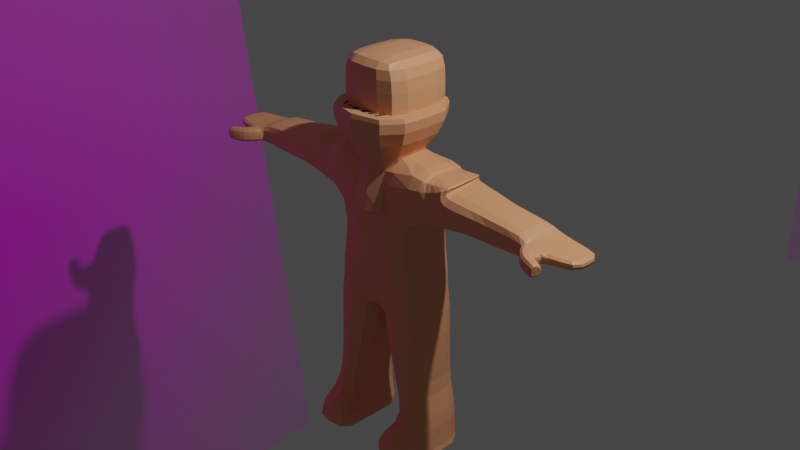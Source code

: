 # Source: character.blend  (saved by Blender 2.90.8; exported with 4.5.12 LTS)
import bpy
from mathutils import Matrix  # noqa: F401  (used for matrix-valued properties, if any)

bpy.ops.wm.read_factory_settings(use_empty=True)
scene = bpy.context.scene
scene.name = 'Scene'

# ---- collections
col_collection = bpy.data.collections.new('Collection'); scene.collection.children.link(col_collection)

# ---- images (referenced by path relative to the original .blend; pixels are not part of the script)
import os
ASSET_DIR = os.environ.get("B2B_ASSET_DIR", "")  # directory of the original .blend (textures are referenced by path, not embedded)
HERE = os.path.dirname(os.path.abspath(__file__))  # packed textures are extracted next to this script under _unpacked/

def load_image(name, relpath, width, height, colorspace="sRGB"):
    """Load a texture the original file referenced (path relative to the .blend, or extracted next to this script)."""
    p = next((c for c in (os.path.join(HERE, relpath), os.path.join(ASSET_DIR, relpath)) if relpath and os.path.exists(c)), "")
    if p:
        img = bpy.data.images.load(p, check_existing=True)
        img.name = name
    else:  # same state as the original file: an image datablock whose file is absent (Cycles renders it pink)
        img = bpy.data.images.new(name, width, height)
        img.source = "FILE"
        img.filepath = "//" + (relpath or name)
    img.colorspace_settings.name = colorspace
    return img
img_img_4477_jpg = load_image('IMG_4477.jpg', 'IMG_4477.jpg', 1024, 1024, 'sRGB')
img_img_4477_jpg_001 = load_image('IMG_4477.jpg.001', 'IMG_4477.jpg', 1024, 1024, 'sRGB')
img_colors_png = load_image('colors.png', 'colors.png', 1024, 1024, 'sRGB')

# ---- materials (node trees are filled in below, after node groups)
mat_img_4477 = bpy.data.materials.new('IMG_4477')
mat_img_4477.surface_render_method = 'BLENDED'
mat_img_4477.blend_method = 'BLEND'
mat_img_4477.use_transparent_shadow = False
mat_img_4477_001 = bpy.data.materials.new('IMG_4477.001')
mat_img_4477_001.surface_render_method = 'BLENDED'
mat_img_4477_001.blend_method = 'BLEND'
mat_img_4477_001.use_transparent_shadow = False
mat_material_001 = bpy.data.materials.new('Material.001')
mat_material_001.use_transparent_shadow = False

# ---- material node trees
mat_img_4477.use_nodes = True; mat_img_4477.node_tree.nodes.clear()
_N = mat_img_4477.node_tree.nodes; _L = mat_img_4477.node_tree.links
n0 = _N.new('ShaderNodeOutputMaterial'); n0.name = 'Material Output'; n0.location = (300, 300)
n1 = _N.new('ShaderNodeTexImage'); n1.name = 'Image Texture'; n1.location = (-200, 300)
n1.image = img_img_4477_jpg
n1.extension = 'CLIP'
n2 = _N.new('ShaderNodeBsdfPrincipled'); n2.name = 'Principled BSDF'; n2.location = (0, 300)
n2.distribution = 'GGX'
n2.subsurface_method = 'BURLEY'
n2.inputs[3].default_value = 1.45
n2.inputs[27].default_value = (0.0, 0.0, 0.0, 1.0)
n2.inputs[28].default_value = 1.0
_L.new(n1.outputs[0], n2.inputs[0])
_L.new(n1.outputs[1], n2.inputs[4])
_L.new(n2.outputs[0], n0.inputs[0])
n0.is_active_output = True
mat_img_4477_001.use_nodes = True; mat_img_4477_001.node_tree.nodes.clear()
_N = mat_img_4477_001.node_tree.nodes; _L = mat_img_4477_001.node_tree.links
n0 = _N.new('ShaderNodeOutputMaterial'); n0.name = 'Material Output'; n0.location = (300, 300)
n1 = _N.new('ShaderNodeTexImage'); n1.name = 'Image Texture'; n1.location = (-200, 300)
n1.image = img_img_4477_jpg_001
n1.extension = 'CLIP'
n2 = _N.new('ShaderNodeBsdfPrincipled'); n2.name = 'Principled BSDF'; n2.location = (0, 300)
n2.distribution = 'GGX'
n2.subsurface_method = 'BURLEY'
n2.inputs[3].default_value = 1.45
n2.inputs[27].default_value = (0.0, 0.0, 0.0, 1.0)
n2.inputs[28].default_value = 1.0
_L.new(n1.outputs[0], n2.inputs[0])
_L.new(n1.outputs[1], n2.inputs[4])
_L.new(n2.outputs[0], n0.inputs[0])
n0.is_active_output = True
mat_material_001.use_nodes = True; mat_material_001.node_tree.nodes.clear()
_N = mat_material_001.node_tree.nodes; _L = mat_material_001.node_tree.links
n0 = _N.new('ShaderNodeOutputMaterial'); n0.name = 'Material Output'; n0.location = (300, 300)
n1 = _N.new('ShaderNodeTexImage'); n1.name = 'Image Texture'; n1.location = (-403, 115)
n1.image = img_colors_png
n2 = _N.new('ShaderNodeBsdfPrincipled'); n2.name = 'Principled BSDF'; n2.location = (10, 300)
n2.distribution = 'GGX'
n2.subsurface_method = 'BURLEY'
n2.inputs[0].default_value = (0.8, 0.3474, 0.1676, 1.0)
n2.inputs[3].default_value = 1.45
n2.inputs[27].default_value = (0.0, 0.0, 0.0, 1.0)
n2.inputs[28].default_value = 1.0
_L.new(n2.outputs[0], n0.inputs[0])
n0.is_active_output = True

# ---- world
world_world = bpy.data.worlds.new('World'); scene.world = world_world
world_world.use_nodes = True; world_world.node_tree.nodes.clear()
_N = world_world.node_tree.nodes; _L = world_world.node_tree.links
n0 = _N.new('ShaderNodeOutputWorld'); n0.name = 'World Output'; n0.location = (300, 300)
n1 = _N.new('ShaderNodeBackground'); n1.name = 'Background'; n1.location = (10, 300)
n1.inputs[0].default_value = (0.05088, 0.05088, 0.05088, 1.0)
_L.new(n1.outputs[0], n0.inputs[0])
n0.is_active_output = True
world_world.color = (0.05088, 0.05088, 0.05088)
world_world.use_sun_shadow = False
world_world.sun_shadow_jitter_overblur = 0.0

# ---- cameras
cam_camera = bpy.data.cameras.new('Camera')
cam_camera.clip_end = 100.0
cam_camera.ortho_scale = 7.314

# ---- lights
light_light = bpy.data.lights.new('Light', 'POINT')
light_light.transmission_factor = 0.0
light_light.energy = 1000.0
light_light.shadow_soft_size = 0.1
light_light.shadow_maximum_resolution = 0.006
light_light.use_absolute_resolution = True

# ---- meshes
me_img_4477 = bpy.data.meshes.new('IMG_4477')
me_img_4477.from_pydata([(-0.6667, -0.5, 0.0), (0.6667, -0.5, 0.0), (-0.6667, 0.5, 0.0), (0.6667, 0.5, 0.0)], [], [(0, 1, 3, 2)])
_uv = me_img_4477.uv_layers.new(name='UVMap')
_uv.uv.foreach_set('vector', [0.0, 0.0, 1.0, 0.0, 1.0, 1.0, 0.0, 1.0])
me_img_4477.materials.append(mat_img_4477)
me_img_4477.use_remesh_fix_poles = True
me_img_4477.use_remesh_preserve_attributes = False
me_img_4477.use_mirror_vertex_groups = False
me_img_4477.update()
me_img_4477_001 = bpy.data.meshes.new('IMG_4477.001')
me_img_4477_001.from_pydata([(-0.6667, -0.5, 0.0), (0.6667, -0.5, 0.0), (-0.6667, 0.5, 0.0), (0.6667, 0.5, 0.0)], [], [(0, 1, 3, 2)])
_uv = me_img_4477_001.uv_layers.new(name='UVMap')
_uv.uv.foreach_set('vector', [0.0, 0.0, 1.0, 0.0, 1.0, 1.0, 0.0, 1.0])
me_img_4477_001.materials.append(mat_img_4477_001)
me_img_4477_001.use_remesh_fix_poles = True
me_img_4477_001.use_remesh_preserve_attributes = False
me_img_4477_001.use_mirror_vertex_groups = False
me_img_4477_001.update()
me_cube_004 = bpy.data.meshes.new('Cube.004')
me_cube_004.from_pydata([(0.1061, -0.4239, -0.9669), (1.073, -0.3504, 0.8059), (0.1061, 0.2507, -0.9669), (1.073, 0.1772, 0.8059), (1.46, 0.2882, 0.3621), (1.458, -0.3504, 0.2816), (0.2465, -0.003489, 0.8926), (0.2465, -0.1698, 0.8926), (0.2465, 0.3292, 1.06), (0.2465, -0.5025, 1.06), (0.6706, 0.3292, 1.27), (0.6706, -0.5025, 1.27), (0.5317, 0.3292, 1.985), (0.5317, -0.5025, 1.985), (0.6706, -0.5025, 1.489), (0.6706, 0.3292, 1.489), (1.192e-07, 0.2507, -0.9669), (5.96e-08, 0.2507, 0.7732), (1.192e-07, -0.4239, -0.9669), (5.96e-08, -0.4239, 0.7732), (5.96e-08, -0.4239, 0.0), (5.96e-08, 0.2507, 0.0), (5.96e-08, -0.003489, 0.8926), (5.96e-08, -0.1698, 0.8926), (1.49e-07, 0.3292, 1.06), (1.49e-07, -0.5025, 1.06), (1.49e-07, 0.3292, 1.27), (1.49e-07, -0.5025, 1.27), (1.49e-07, 0.3292, 1.985), (1.49e-07, -0.5025, 1.985), (1.788e-07, 0.3292, 1.489), (2.086e-07, -0.5025, 1.489), (1.136, 0.2507, 0.8597), (1.136, -0.4239, 0.8597), (0.7653, 0.2507, 0.2528), (0.7653, -0.4239, 0.2528), (1.668, 0.1772, 0.8149), (1.668, -0.3504, 0.8149), (1.545, 0.1354, 0.7982), (1.541, -0.3585, 0.7178), (3.198, 0.1772, 0.4104), (3.198, -0.3504, 0.3972), (3.201, 0.1772, 0.5769), (3.201, -0.3504, 0.589), (1.027, 0.2507, -0.698), (1.027, -0.4239, -0.698), (5.96e-08, 0.2507, -0.7059), (5.96e-08, -0.4239, -0.7059), (1.056, 0.2507, -1.165), (0.1042, 0.2507, -1.172), (0.1042, -0.4239, -1.172), (1.056, -0.4239, -1.165), (1.343, 0.2507, -2.678), (0.4099, 0.2507, -2.685), (0.4099, -0.4239, -2.685), (1.2, -0.4239, -2.678), (1.209, -0.4239, -2.338), (1.209, 0.2507, -2.338), (0.5323, 0.2507, -2.343), (0.5208, -0.4239, -2.343), (1.343, -0.6598, -2.678), (0.4099, -0.6598, -2.685), (1.198, -0.6598, -2.338), (0.2416, -0.6598, -2.343), (1.009, 0.2507, -1.866), (0.4613, -0.4239, -1.873), (1.009, -0.4239, -1.866), (0.4613, 0.2507, -1.873), (1.092, -0.4239, -2.053), (0.5066, 0.2507, -2.06), (1.092, 0.2507, -2.053), (0.5066, -0.4239, -2.06), (1.2, 0.2507, -2.678), (0.4033, 0.2507, -2.685), (0.4033, -0.4239, -2.685), (1.343, -0.4239, -2.678), (1.2, -0.6598, -2.678), (0.3918, -0.6598, -2.685), (2.388, 0.1461, 0.3356), (2.386, -0.2678, 0.3064), (2.411, 0.1269, 0.7015), (2.409, -0.3315, 0.6748), (2.067, -0.3504, 0.3682), (2.082, -0.3384, 0.6935), (2.069, 0.2605, 0.4088), (2.084, 0.1354, 0.7342), (4.142, 0.08661, 0.4375), (4.142, -0.2598, 0.4375), (4.149, 0.08661, 0.5503), (4.149, -0.2598, 0.5495), (0.9259, 0.2507, -0.3006), (0.9259, -0.4239, -0.3006), (-0.01145, 0.2507, -0.2869), (-0.01145, -0.4239, -0.2869), (3.562, 0.1208, 0.4315), (3.562, -0.3504, 0.4217), (3.567, -0.3504, 0.565), (3.567, 0.1208, 0.556), (3.185, 0.1264, 0.3582), (3.197, 0.1269, 0.6541), (3.184, -0.2678, 0.3436), (3.196, -0.3152, 0.6401), (3.201, -0.3504, 0.5759), (3.198, -0.3504, 0.4104), (3.562, -0.294, 0.4315), (3.567, -0.294, 0.5552), (3.336, -0.4558, 0.589), (3.333, -0.4558, 0.3972), (3.563, -0.3819, 0.4217), (3.567, -0.3819, 0.565), (3.475, -0.5132, 0.5884), (3.473, -0.5132, 0.3966), (3.533, -0.4067, 0.4211), (3.538, -0.4067, 0.5644), (3.75, -0.5227, 0.531), (3.75, -0.5231, 0.4499), (3.764, -0.4951, 0.4562), (3.767, -0.4955, 0.5248), (3.728, -0.5623, 0.5861), (3.726, -0.5623, 0.3943), (3.786, -0.4559, 0.4188), (3.791, -0.4559, 0.5621), (3.728, -0.5394, 0.536), (3.726, -0.5394, 0.4446), (3.786, -0.4788, 0.4563), (3.791, -0.4788, 0.5245), (-0.6556, -2.083, 1.032), (-0.6219, -1.001, 0.5958), (0.6219, -2.083, 0.5958), (-0.3225, -1.001, 0.7297), (0.3225, -2.083, 0.7297), (-0.7215, -1.001, 0.422), (0.7215, -2.083, 0.422), (-0.6556, -1.243, 1.038), (0.7215, -1.243, 0.4284), (-0.8148, -0.6786, 1.429), (0.8405, 0.4038, 1.429), (0.8474, 0.411, 0.1514), (0.8405, -0.6786, 1.429), (0.8474, -0.6858, 0.1514), (0.0, -2.342, -0.104), (-0.8148, 0.4038, 1.429), (-0.8217, 0.411, 0.1514), (-0.8217, -0.6858, 0.1514), (0.1876, -0.3158, 0.7901), (-0.1619, 0.04103, 0.7901), (0.1876, 0.04103, 0.7901), (-0.1619, -0.3158, 0.7901), (-0.7875, -0.6858, 1.109), (0.8132, -0.6858, 1.109), (-0.7875, 0.411, 1.109), (0.8132, 0.411, 1.109), (0.8474, 0.411, 1.429), (0.8474, -0.6858, 1.429), (-0.8217, -0.6858, 1.429), (-0.8217, 0.411, 1.429), (0.1061, -0.08663, -0.9669), (1.136, -0.08663, 0.8597), (0.7653, -0.08663, 0.2528), (0.2465, -0.08663, 0.8926), (0.2465, -0.08663, 1.06), (0.6706, -0.08663, 1.27), (0.5317, -0.08663, 1.985), (0.6706, -0.08663, 1.489), (1.49e-07, -0.08663, 1.985), (1.192e-07, -0.08663, -0.9669), (1.073, -0.08663, 0.8059), (1.459, -0.0311, 0.3218), (1.668, -0.08663, 0.8149), (1.543, -0.0844, 0.758), (3.198, -0.08663, 0.4104), (3.201, -0.08663, 0.5764), (1.027, -0.08663, -0.698), (0.1042, -0.08663, -1.172), (1.056, -0.08663, -1.165), (0.4033, -0.08663, -2.685), (1.2, -0.08663, -2.678), (0.5265, -0.08663, -2.343), (1.209, -0.08663, -2.338), (1.009, -0.08663, -1.866), (0.4613, -0.08663, -1.873), (1.092, -0.08663, -2.053), (0.5066, -0.08663, -2.06), (0.4099, -0.08663, -2.685), (1.343, -0.08663, -2.678), (2.41, -0.1285, 0.6881), (2.387, -0.06088, 0.321), (2.068, -0.04498, 0.3885), (2.083, -0.07716, 0.7138), (4.142, -0.08661, 0.4375), (4.149, -0.08661, 0.5499), (0.9259, -0.08663, -0.3006), (3.567, -0.08662, 0.5556), (3.562, -0.08662, 0.4315), (3.197, -0.1232, 0.6471), (3.184, -0.07073, 0.3509), (0.8474, -0.1374, 1.429), (-0.8217, -0.1374, 0.1514), (0.8474, -0.1374, 0.1514), (-0.8217, -0.1374, 1.429), (0.1876, -0.1374, 0.7901), (-0.1619, -0.1374, 0.7901), (0.8132, -0.1374, 1.109), (-0.8132, -0.1374, 1.109), (0.8405, -0.1374, 1.429), (-0.8148, -0.1374, 1.429), (1.503, 0.2118, 0.5802), (1.499, -0.3545, 0.4997), (1.371, 0.1772, 0.8104), (1.371, -0.3504, 0.8104), (3.199, 0.1772, 0.4937), (3.199, -0.3504, 0.4931), (2.398, -0.2997, 0.4906), (2.4, 0.1365, 0.5186), (2.077, 0.1979, 0.5715), (2.075, -0.3444, 0.5308), (4.145, 0.08661, 0.4939), (4.145, -0.2598, 0.4935), (3.565, 0.1208, 0.4938), (3.565, -0.294, 0.4933), (3.19, -0.2915, 0.4918), (3.191, 0.1266, 0.5062), (3.199, -0.3504, 0.4931), (3.565, -0.3504, 0.4934), (3.334, -0.4558, 0.4931), (3.565, -0.3819, 0.4934), (3.474, -0.5132, 0.4925), (3.535, -0.4067, 0.4927), (3.727, -0.5623, 0.4902), (3.788, -0.4559, 0.4905), (3.727, -0.5394, 0.4903), (3.788, -0.4788, 0.4904), (3.75, -0.5229, 0.4905), (3.766, -0.4953, 0.4905), (4.145, -0.08661, 0.4937), (1.371, -0.08663, 0.8104), (0.9508, 0.2507, 0.5562), (0.9508, -0.4239, 0.5562), (5.96e-08, -0.4239, 0.3866), (5.96e-08, 0.2507, 0.3866), (1.267, 0.2327, 0.584), (1.265, -0.3504, 0.5437), (1.606, 0.1563, 0.8066), (1.605, -0.3545, 0.7663), (1.606, -0.08551, 0.7864), (1.435, -0.3524, 0.655), (1.437, 0.1945, 0.6953), (0.6706, -0.5025, 1.804), (0.6706, 0.3292, 1.804), (1.639e-07, 0.3292, 1.804), (1.788e-07, -0.5025, 1.804), (0.6706, -0.08663, 1.804)], [], [(239, 17, 32, 236), (195, 98, 40, 170), (165, 156, 0, 18), (191, 158, 35, 91), (92, 21, 34, 90), (159, 6, 8, 160), (19, 33, 7, 23), (157, 32, 6, 159), (23, 7, 9, 25), (250, 247, 13, 29), (25, 9, 11, 27), (160, 8, 10, 161), (251, 248, 12, 162), (161, 10, 15, 163), (27, 11, 14, 31), (10, 26, 30, 15), (248, 249, 28, 12), (162, 164, 29, 13), (8, 24, 26, 10), (6, 22, 24, 8), (32, 17, 22, 6), (91, 35, 20, 93), (237, 33, 19, 238), (166, 3, 32, 157), (240, 4, 34, 236), (241, 1, 33, 237), (167, 5, 35, 158), (244, 168, 37, 243), (246, 208, 36, 242), (245, 207, 39, 243), (235, 209, 37, 168), (193, 94, 86, 189), (221, 99, 42, 210), (220, 100, 103, 211), (194, 101, 102, 171), (0, 45, 47, 18), (16, 46, 44, 2), (45, 0, 50, 51), (178, 56, 55, 176), (156, 2, 49, 173), (172, 45, 51, 174), (2, 44, 48, 49), (183, 184, 75, 54), (177, 58, 73, 175), (55, 56, 62, 76), (58, 57, 72, 73), (69, 70, 57, 58), (68, 71, 59, 56), (182, 69, 58, 177), (181, 68, 56, 178), (62, 63, 77, 76), (54, 75, 60, 61), (56, 59, 63, 62), (59, 74, 77, 63), (174, 51, 66, 179), (173, 49, 67, 180), (51, 50, 65, 66), (49, 48, 64, 67), (179, 66, 68, 181), (180, 67, 69, 182), (66, 65, 71, 68), (67, 64, 70, 69), (52, 53, 73, 72), (183, 54, 74, 175), (184, 52, 72, 176), (61, 60, 76, 77), (60, 75, 55, 76), (54, 61, 77, 74), (188, 83, 81, 185), (215, 82, 79, 212), (214, 85, 80, 213), (187, 84, 78, 186), (167, 4, 84, 187), (206, 38, 85, 214), (207, 5, 82, 215), (169, 39, 83, 188), (234, 216, 88, 190), (219, 104, 87, 217), (192, 105, 89, 190), (218, 97, 88, 216), (45, 91, 93, 47), (46, 92, 90, 44), (172, 191, 91, 45), (210, 42, 97, 218), (171, 102, 105, 192), (96, 43, 106, 109), (170, 40, 94, 193), (185, 81, 101, 194), (212, 79, 100, 220), (213, 80, 99, 221), (186, 78, 98, 195), (222, 43, 102, 211), (95, 41, 103, 104), (43, 96, 105, 102), (223, 95, 104, 219), (109, 106, 110, 113), (222, 41, 107, 224), (223, 96, 109, 225), (41, 95, 108, 107), (227, 113, 121, 229), (224, 107, 111, 226), (225, 109, 113, 227), (107, 108, 112, 111), (232, 115, 116, 233), (111, 112, 120, 119), (113, 110, 118, 121), (226, 111, 119, 228), (230, 122, 118, 228), (124, 123, 119, 120), (122, 125, 121, 118), (231, 124, 120, 229), (232, 114, 122, 230), (116, 115, 123, 124), (114, 117, 125, 122), (233, 116, 124, 231), (149, 153, 154, 148), (197, 198, 139, 143), (150, 155, 152, 151), (203, 199, 155, 150), (204, 205, 135, 138), (202, 196, 153, 149), (198, 200, 144, 139), (197, 201, 145, 142), (142, 145, 146, 137), (139, 144, 147, 143), (200, 202, 149, 144), (201, 203, 150, 145), (145, 150, 151, 146), (144, 149, 148, 147), (204, 138, 153, 196), (138, 135, 154, 153), (141, 136, 152, 155), (205, 141, 155, 199), (79, 186, 195, 100), (80, 185, 194, 99), (103, 170, 193, 104), (42, 171, 192, 97), (44, 90, 191, 172), (97, 192, 190, 88), (217, 234, 190, 89), (38, 169, 188, 85), (5, 167, 187, 82), (82, 187, 186, 79), (85, 188, 185, 80), (75, 184, 176, 55), (53, 183, 175, 73), (65, 180, 182, 71), (64, 179, 181, 70), (50, 173, 180, 65), (48, 174, 179, 64), (70, 181, 178, 57), (71, 182, 177, 59), (59, 177, 175, 74), (53, 52, 184, 183), (44, 172, 174, 48), (0, 156, 173, 50), (57, 178, 176, 72), (99, 194, 171, 42), (104, 193, 189, 87), (208, 235, 168, 36), (242, 36, 168, 244), (4, 167, 158, 34), (1, 166, 157, 33), (12, 28, 164, 162), (11, 161, 163, 14), (247, 251, 162, 13), (9, 160, 161, 11), (33, 157, 159, 7), (7, 159, 160, 9), (90, 34, 158, 191), (16, 2, 156, 165), (100, 195, 170, 103), (135, 205, 199, 154), (136, 204, 196, 152), (147, 148, 203, 201), (146, 151, 202, 200), (143, 147, 201, 197), (137, 146, 200, 198), (151, 152, 196, 202), (136, 141, 205, 204), (148, 154, 199, 203), (142, 137, 198, 197), (3, 166, 235, 208), (87, 189, 234, 217), (117, 233, 231, 125), (115, 232, 230, 123), (125, 231, 229, 121), (123, 230, 228, 119), (110, 226, 228, 118), (114, 232, 233, 117), (108, 225, 227, 112), (106, 224, 226, 110), (112, 227, 229, 120), (95, 223, 225, 108), (43, 222, 224, 106), (96, 223, 219, 105), (41, 222, 211, 103), (78, 213, 221, 98), (81, 212, 220, 101), (40, 210, 218, 94), (94, 218, 216, 86), (105, 219, 217, 89), (189, 86, 216, 234), (39, 207, 215, 83), (4, 206, 214, 84), (84, 214, 213, 78), (83, 215, 212, 81), (101, 220, 211, 102), (98, 221, 210, 40), (166, 1, 209, 235), (241, 5, 207, 245), (240, 3, 208, 246), (4, 240, 246, 206), (1, 241, 245, 209), (38, 242, 244, 169), (209, 245, 243, 37), (206, 246, 242, 38), (169, 244, 243, 39), (5, 241, 237, 35), (3, 240, 236, 32), (35, 237, 238, 20), (21, 239, 236, 34), (14, 163, 251, 247), (15, 30, 249, 248), (163, 15, 248, 251), (31, 14, 247, 250)])
_uv = me_cube_004.uv_layers.new(name='UVMap')
_uv.uv.foreach_set('vector', [0.0, 0.0, 1.0, 0.0, 1.0, 1.0, 0.0, 1.0, 0.0, 0.0, 1.0, 0.0, 1.0, 1.0, 0.0, 1.0, 0.0, 0.0, 1.0, 0.0, 1.0, 1.0, 0.0, 1.0, 0.0, 0.0, 1.0, 0.0, 1.0, 1.0, 0.0, 1.0, 0.0, 0.0, 1.0, 0.0, 1.0, 1.0, 0.0, 1.0, 0.0, 0.0, 1.0, 0.0, 1.0, 1.0, 0.0, 1.0, 0.0, 0.0, 1.0, 0.0, 1.0, 1.0, 0.0, 1.0, 0.0, 0.0, 1.0, 0.0, 1.0, 1.0, 0.0, 1.0, 0.0, 0.0, 1.0, 0.0, 1.0, 1.0, 0.0, 1.0, 0.0, 0.0, 1.0, 0.0, 1.0, 1.0, 0.0, 1.0, 0.0, 0.0, 1.0, 0.0, 1.0, 1.0, 0.0, 1.0, 0.0, 0.0, 1.0, 0.0, 1.0, 1.0, 0.0, 1.0, 0.0, 0.0, 1.0, 0.0, 1.0, 1.0, 0.0, 1.0, 0.0, 0.0, 1.0, 0.0, 1.0, 1.0, 0.0, 1.0, 0.0, 0.0, 1.0, 0.0, 1.0, 1.0, 0.0, 1.0, 0.0, 0.0, 1.0, 0.0, 1.0, 1.0, 0.0, 1.0, 0.0, 0.0, 1.0, 0.0, 1.0, 1.0, 0.0, 1.0, 0.0, 0.0, 1.0, 0.0, 1.0, 1.0, 0.0, 1.0, 0.0, 0.0, 1.0, 0.0, 1.0, 1.0, 0.0, 1.0, 0.0, 0.0, 1.0, 0.0, 1.0, 1.0, 0.0, 1.0, 0.0, 0.0, 1.0, 0.0, 1.0, 1.0, 0.0, 1.0, 0.0, 0.0, 1.0, 0.0, 1.0, 1.0, 0.0, 1.0, 0.0, 0.0, 1.0, 0.0, 1.0, 1.0, 0.0, 1.0, 0.0, 0.0, 1.0, 0.0, 1.0, 1.0, 0.0, 1.0, 0.0, 0.0, 1.0, 0.0, 1.0, 1.0, 0.0, 1.0, 0.0, 0.0, 1.0, 0.0, 1.0, 1.0, 0.0, 1.0, 0.0, 0.0, 1.0, 0.0, 1.0, 1.0, 0.0, 1.0, 0.0, 0.0, 1.0, 0.0, 1.0, 1.0, 0.0, 1.0, 0.0, 0.0, 1.0, 0.0, 1.0, 1.0, 0.0, 1.0, 0.0, 0.0, 1.0, 0.0, 1.0, 1.0, 0.0, 1.0, 0.0, 0.0, 1.0, 0.0, 1.0, 1.0, 0.0, 1.0, 0.0, 0.0, 1.0, 0.0, 1.0, 1.0, 0.0, 1.0, 0.0, 0.0, 1.0, 0.0, 1.0, 1.0, 0.0, 1.0, 0.0, 0.0, 1.0, 0.0, 1.0, 1.0, 0.0, 1.0, 0.0, 0.0, 1.0, 0.0, 1.0, 1.0, 0.0, 1.0, 0.0, 0.0, 1.0, 0.0, 1.0, 1.0, 0.0, 1.0, 0.0, 0.0, 1.0, 0.0, 1.0, 1.0, 0.0, 1.0, 0.0, 0.0, 1.0, 0.0, 1.0, 1.0, 0.0, 1.0, 0.0, 0.0, 1.0, 0.0, 1.0, 1.0, 0.0, 1.0, 0.0, 0.0, 1.0, 0.0, 1.0, 1.0, 0.0, 1.0, 0.0, 0.0, 1.0, 0.0, 1.0, 1.0, 0.0, 1.0, 0.0, 0.0, 1.0, 0.0, 1.0, 1.0, 0.0, 1.0, 0.0, 0.0, 1.0, 0.0, 1.0, 1.0, 0.0, 1.0, 0.0, 0.0, 1.0, 0.0, 1.0, 1.0, 0.0, 1.0, 0.0, 0.0, 1.0, 0.0, 1.0, 1.0, 0.0, 1.0, 0.0, 0.0, 1.0, 0.0, 1.0, 1.0, 0.0, 1.0, 0.0, 0.0, 1.0, 0.0, 1.0, 1.0, 0.0, 1.0, 0.0, 0.0, 1.0, 0.0, 1.0, 1.0, 0.0, 1.0, 0.0, 0.0, 1.0, 0.0, 1.0, 1.0, 0.0, 1.0, 0.0, 0.0, 1.0, 0.0, 1.0, 1.0, 0.0, 1.0, 0.0, 0.0, 1.0, 0.0, 1.0, 1.0, 0.0, 1.0, 0.0, 0.0, 1.0, 0.0, 1.0, 1.0, 0.0, 1.0, 0.0, 0.0, 1.0, 0.0, 1.0, 1.0, 0.0, 1.0, 0.0, 0.0, 1.0, 0.0, 1.0, 1.0, 0.0, 1.0, 0.0, 0.0, 1.0, 0.0, 1.0, 1.0, 0.0, 1.0, 0.0, 0.0, 1.0, 0.0, 1.0, 1.0, 0.0, 1.0, 0.0, 0.0, 1.0, 0.0, 1.0, 1.0, 0.0, 1.0, 0.0, 0.0, 1.0, 0.0, 1.0, 1.0, 0.0, 1.0, 0.0, 0.0, 1.0, 0.0, 1.0, 1.0, 0.0, 1.0, 0.0, 0.0, 1.0, 0.0, 1.0, 1.0, 0.0, 1.0, 0.0, 0.0, 1.0, 0.0, 1.0, 1.0, 0.0, 1.0, 0.0, 0.0, 1.0, 0.0, 1.0, 1.0, 0.0, 1.0, 0.0, 0.0, 1.0, 0.0, 1.0, 1.0, 0.0, 1.0, 0.0, 0.0, 1.0, 0.0, 1.0, 1.0, 0.0, 1.0, 0.0, 0.0, 1.0, 0.0, 1.0, 1.0, 0.0, 1.0, 0.0, 0.0, 1.0, 0.0, 1.0, 1.0, 0.0, 1.0, 0.0, 0.0, 1.0, 0.0, 1.0, 1.0, 0.0, 1.0, 0.0, 0.0, 1.0, 0.0, 1.0, 1.0, 0.0, 1.0, 0.0, 0.0, 1.0, 0.0, 1.0, 1.0, 0.0, 1.0, 0.0, 0.0, 1.0, 0.0, 1.0, 1.0, 0.0, 1.0, 0.0, 0.0, 1.0, 0.0, 1.0, 1.0, 0.0, 1.0, 0.0, 0.0, 1.0, 0.0, 1.0, 1.0, 0.0, 1.0, 0.0, 0.0, 1.0, 0.0, 1.0, 1.0, 0.0, 1.0, 0.0, 0.0, 1.0, 0.0, 1.0, 1.0, 0.0, 1.0, 0.0, 0.0, 1.0, 0.0, 1.0, 1.0, 0.0, 1.0, 0.0, 0.0, 1.0, 0.0, 1.0, 1.0, 0.0, 1.0, 0.0, 0.0, 1.0, 0.0, 1.0, 1.0, 0.0, 1.0, 0.0, 0.0, 1.0, 0.0, 1.0, 1.0, 0.0, 1.0, 0.0, 0.0, 1.0, 0.0, 1.0, 1.0, 0.0, 1.0, 0.0, 0.0, 1.0, 0.0, 1.0, 1.0, 0.0, 1.0, 0.0, 0.0, 1.0, 0.0, 1.0, 1.0, 0.0, 1.0, 0.0, 0.0, 1.0, 0.0, 1.0, 1.0, 0.0, 1.0, 0.0, 0.0, 1.0, 0.0, 1.0, 1.0, 0.0, 1.0, 0.0, 0.0, 1.0, 0.0, 1.0, 1.0, 0.0, 1.0, 0.0, 0.0, 1.0, 0.0, 1.0, 1.0, 0.0, 1.0, 0.0, 0.0, 1.0, 0.0, 1.0, 1.0, 0.0, 1.0, 0.0, 0.0, 1.0, 0.0, 1.0, 1.0, 0.0, 1.0, 0.0, 0.0, 1.0, 0.0, 1.0, 1.0, 0.0, 1.0, 0.0, 0.0, 1.0, 0.0, 1.0, 1.0, 0.0, 1.0, 0.0, 0.0, 1.0, 0.0, 1.0, 1.0, 0.0, 1.0, 0.0, 0.0, 1.0, 0.0, 1.0, 1.0, 0.0, 1.0, 0.0, 0.0, 1.0, 0.0, 1.0, 1.0, 0.0, 1.0, 0.0, 0.0, 1.0, 0.0, 1.0, 1.0, 0.0, 1.0, 0.0, 0.0, 1.0, 0.0, 1.0, 1.0, 0.0, 1.0, 0.0, 0.0, 1.0, 0.0, 1.0, 1.0, 0.0, 1.0, 0.0, 0.0, 1.0, 0.0, 1.0, 1.0, 0.0, 1.0, 0.0, 0.0, 1.0, 0.0, 1.0, 1.0, 0.0, 1.0, 0.0, 0.0, 1.0, 0.0, 1.0, 1.0, 0.0, 1.0, 0.0, 0.0, 1.0, 0.0, 1.0, 1.0, 0.0, 1.0, 0.0, 0.0, 1.0, 0.0, 1.0, 1.0, 0.0, 1.0, 0.0, 0.0, 1.0, 0.0, 1.0, 1.0, 0.0, 1.0, 0.0, 0.0, 1.0, 0.0, 1.0, 1.0, 0.0, 1.0, 0.0, 0.0, 1.0, 0.0, 1.0, 1.0, 0.0, 1.0, 0.0, 0.0, 1.0, 0.0, 1.0, 1.0, 0.0, 1.0, 0.0, 0.0, 1.0, 0.0, 1.0, 1.0, 0.0, 1.0, 0.0, 0.0, 1.0, 0.0, 1.0, 1.0, 0.0, 1.0, 0.0, 0.0, 1.0, 0.0, 1.0, 1.0, 0.0, 1.0, 0.0, 0.0, 1.0, 0.0, 1.0, 1.0, 0.0, 1.0, 0.0, 0.0, 1.0, 0.0, 1.0, 1.0, 0.0, 1.0, 0.0, 0.0, 1.0, 0.0, 1.0, 1.0, 0.0, 1.0, 0.0, 0.0, 1.0, 0.0, 1.0, 1.0, 0.0, 1.0, 0.0, 0.0, 1.0, 0.0, 1.0, 1.0, 0.0, 1.0, 0.0, 0.0, 1.0, 0.0, 1.0, 1.0, 0.0, 1.0, 0.0, 0.0, 1.0, 0.0, 1.0, 1.0, 0.0, 1.0, 0.0, 0.0, 1.0, 0.0, 1.0, 1.0, 0.0, 1.0, 0.0, 0.0, 1.0, 0.0, 1.0, 1.0, 0.0, 1.0, 0.0, 0.0, 1.0, 0.0, 1.0, 1.0, 0.0, 1.0, 0.0, 0.0, 1.0, 0.0, 1.0, 1.0, 0.0, 1.0, 0.0, 0.0, 1.0, 0.0, 1.0, 1.0, 0.0, 1.0, 0.0, 0.0, 1.0, 0.0, 1.0, 1.0, 0.0, 1.0, 0.0, 0.0, 1.0, 0.0, 1.0, 1.0, 0.0, 1.0, 0.0, 0.0, 1.0, 0.0, 1.0, 1.0, 0.0, 1.0, 0.0, 0.0, 1.0, 0.0, 1.0, 1.0, 0.0, 1.0, 0.0, 0.0, 1.0, 0.0, 1.0, 1.0, 0.0, 1.0, 0.0, 0.0, 1.0, 0.0, 1.0, 1.0, 0.0, 1.0, 0.0, 0.0, 1.0, 0.0, 1.0, 1.0, 0.0, 1.0, 0.0, 0.0, 1.0, 0.0, 1.0, 1.0, 0.0, 1.0, 0.0, 0.0, 1.0, 0.0, 1.0, 1.0, 0.0, 1.0, 0.0, 0.0, 1.0, 0.0, 1.0, 1.0, 0.0, 1.0, 0.0, 0.0, 1.0, 0.0, 1.0, 1.0, 0.0, 1.0, 0.0, 0.0, 1.0, 0.0, 1.0, 1.0, 0.0, 1.0, 0.0, 0.0, 1.0, 0.0, 1.0, 1.0, 0.0, 1.0, 0.0, 0.0, 1.0, 0.0, 1.0, 1.0, 0.0, 1.0, 0.0, 0.0, 1.0, 0.0, 1.0, 1.0, 0.0, 1.0, 0.0, 0.0, 1.0, 0.0, 1.0, 1.0, 0.0, 1.0, 0.0, 0.0, 1.0, 0.0, 1.0, 1.0, 0.0, 1.0, 0.0, 0.0, 1.0, 0.0, 1.0, 1.0, 0.0, 1.0, 0.0, 0.0, 1.0, 0.0, 1.0, 1.0, 0.0, 1.0, 0.0, 0.0, 1.0, 0.0, 1.0, 1.0, 0.0, 1.0, 0.0, 0.0, 1.0, 0.0, 1.0, 1.0, 0.0, 1.0, 0.0, 0.0, 1.0, 0.0, 1.0, 1.0, 0.0, 1.0, 0.0, 0.0, 1.0, 0.0, 1.0, 1.0, 0.0, 1.0, 0.0, 0.0, 1.0, 0.0, 1.0, 1.0, 0.0, 1.0, 0.0, 0.0, 1.0, 0.0, 1.0, 1.0, 0.0, 1.0, 0.0, 0.0, 1.0, 0.0, 1.0, 1.0, 0.0, 1.0, 0.0, 0.0, 1.0, 0.0, 1.0, 1.0, 0.0, 1.0, 0.0, 0.0, 1.0, 0.0, 1.0, 1.0, 0.0, 1.0, 0.0, 0.0, 1.0, 0.0, 1.0, 1.0, 0.0, 1.0, 0.0, 0.0, 1.0, 0.0, 1.0, 1.0, 0.0, 1.0, 0.0, 0.0, 1.0, 0.0, 1.0, 1.0, 0.0, 1.0, 0.0, 0.0, 1.0, 0.0, 1.0, 1.0, 0.0, 1.0, 0.0, 0.0, 1.0, 0.0, 1.0, 1.0, 0.0, 1.0, 0.0, 0.0, 1.0, 0.0, 1.0, 1.0, 0.0, 1.0, 0.0, 0.0, 1.0, 0.0, 1.0, 1.0, 0.0, 1.0, 0.0, 0.0, 1.0, 0.0, 1.0, 1.0, 0.0, 1.0, 0.0, 0.0, 1.0, 0.0, 1.0, 1.0, 0.0, 1.0, 0.0, 0.0, 1.0, 0.0, 1.0, 1.0, 0.0, 1.0, 0.0, 0.0, 1.0, 0.0, 1.0, 1.0, 0.0, 1.0, 0.0, 0.0, 1.0, 0.0, 1.0, 1.0, 0.0, 1.0, 0.0, 0.0, 1.0, 0.0, 1.0, 1.0, 0.0, 1.0, 0.0, 0.0, 1.0, 0.0, 1.0, 1.0, 0.0, 1.0, 0.0, 0.0, 1.0, 0.0, 1.0, 1.0, 0.0, 1.0, 0.0, 0.0, 1.0, 0.0, 1.0, 1.0, 0.0, 1.0, 0.0, 0.0, 1.0, 0.0, 1.0, 1.0, 0.0, 1.0, 0.0, 0.0, 1.0, 0.0, 1.0, 1.0, 0.0, 1.0, 0.0, 0.0, 1.0, 0.0, 1.0, 1.0, 0.0, 1.0, 0.0, 0.0, 1.0, 0.0, 1.0, 1.0, 0.0, 1.0, 0.0, 0.0, 1.0, 0.0, 1.0, 1.0, 0.0, 1.0, 0.0, 0.0, 1.0, 0.0, 1.0, 1.0, 0.0, 1.0, 0.0, 0.0, 1.0, 0.0, 1.0, 1.0, 0.0, 1.0, 0.0, 0.0, 1.0, 0.0, 1.0, 1.0, 0.0, 1.0, 0.0, 0.0, 1.0, 0.0, 1.0, 1.0, 0.0, 1.0, 0.0, 0.0, 1.0, 0.0, 1.0, 1.0, 0.0, 1.0, 0.0, 0.0, 1.0, 0.0, 1.0, 1.0, 0.0, 1.0, 0.0, 0.0, 1.0, 0.0, 1.0, 1.0, 0.0, 1.0, 0.0, 0.0, 1.0, 0.0, 1.0, 1.0, 0.0, 1.0, 0.0, 0.0, 1.0, 0.0, 1.0, 1.0, 0.0, 1.0, 0.0, 0.0, 1.0, 0.0, 1.0, 1.0, 0.0, 1.0, 0.0, 0.0, 1.0, 0.0, 1.0, 1.0, 0.0, 1.0, 0.0, 0.0, 1.0, 0.0, 1.0, 1.0, 0.0, 1.0, 0.0, 0.0, 1.0, 0.0, 1.0, 1.0, 0.0, 1.0, 0.0, 0.0, 1.0, 0.0, 1.0, 1.0, 0.0, 1.0, 0.0, 0.0, 1.0, 0.0, 1.0, 1.0, 0.0, 1.0, 0.0, 0.0, 1.0, 0.0, 1.0, 1.0, 0.0, 1.0, 0.0, 0.0, 1.0, 0.0, 1.0, 1.0, 0.0, 1.0, 0.0, 0.0, 1.0, 0.0, 1.0, 1.0, 0.0, 1.0, 0.0, 0.0, 1.0, 0.0, 1.0, 1.0, 0.0, 1.0, 0.0, 0.0, 1.0, 0.0, 1.0, 1.0, 0.0, 1.0, 0.0, 0.0, 1.0, 0.0, 1.0, 1.0, 0.0, 1.0, 0.0, 0.0, 1.0, 0.0, 1.0, 1.0, 0.0, 1.0, 0.0, 0.0, 1.0, 0.0, 1.0, 1.0, 0.0, 1.0, 0.0, 0.0, 1.0, 0.0, 1.0, 1.0, 0.0, 1.0, 0.0, 0.0, 1.0, 0.0, 1.0, 1.0, 0.0, 1.0, 0.0, 0.0, 1.0, 0.0, 1.0, 1.0, 0.0, 1.0, 0.0, 0.0, 1.0, 0.0, 1.0, 1.0, 0.0, 1.0, 0.0, 0.0, 1.0, 0.0, 1.0, 1.0, 0.0, 1.0, 0.0, 0.0, 1.0, 0.0, 1.0, 1.0, 0.0, 1.0, 0.0, 0.0, 1.0, 0.0, 1.0, 1.0, 0.0, 1.0, 0.0, 0.0, 1.0, 0.0, 1.0, 1.0, 0.0, 1.0, 0.0, 0.0, 1.0, 0.0, 1.0, 1.0, 0.0, 1.0, 0.0, 0.0, 1.0, 0.0, 1.0, 1.0, 0.0, 1.0, 0.0, 0.0, 1.0, 0.0, 1.0, 1.0, 0.0, 1.0, 0.0, 0.0, 1.0, 0.0, 1.0, 1.0, 0.0, 1.0, 0.0, 0.0, 1.0, 0.0, 1.0, 1.0, 0.0, 1.0, 0.0, 0.0, 1.0, 0.0, 1.0, 1.0, 0.0, 1.0, 0.0, 0.0, 1.0, 0.0, 1.0, 1.0, 0.0, 1.0, 0.0, 0.0, 1.0, 0.0, 1.0, 1.0, 0.0, 1.0, 0.0, 0.0, 1.0, 0.0, 1.0, 1.0, 0.0, 1.0, 0.0, 0.0, 1.0, 0.0, 1.0, 1.0, 0.0, 1.0, 0.0, 0.0, 1.0, 0.0, 1.0, 1.0, 0.0, 1.0, 0.0, 0.0, 1.0, 0.0, 1.0, 1.0, 0.0, 1.0, 0.0, 0.0, 1.0, 0.0, 1.0, 1.0, 0.0, 1.0, 0.0, 0.0, 1.0, 0.0, 1.0, 1.0, 0.0, 1.0, 0.0, 0.0, 1.0, 0.0, 1.0, 1.0, 0.0, 1.0, 0.0, 0.0, 1.0, 0.0, 1.0, 1.0, 0.0, 1.0, 0.0, 0.0, 1.0, 0.0, 1.0, 1.0, 0.0, 1.0, 0.0, 0.0, 1.0, 0.0, 1.0, 1.0, 0.0, 1.0, 0.0, 0.0, 1.0, 0.0, 1.0, 1.0, 0.0, 1.0, 0.0, 0.0, 1.0, 0.0, 1.0, 1.0, 0.0, 1.0, 0.0, 0.0, 1.0, 0.0, 1.0, 1.0, 0.0, 1.0, 0.0, 0.0, 1.0, 0.0, 1.0, 1.0, 0.0, 1.0, 0.0, 0.0, 1.0, 0.0, 1.0, 1.0, 0.0, 1.0, 0.0, 0.0, 1.0, 0.0, 1.0, 1.0, 0.0, 1.0, 0.0, 0.0, 1.0, 0.0, 1.0, 1.0, 0.0, 1.0, 0.0, 0.0, 1.0, 0.0, 1.0, 1.0, 0.0, 1.0, 0.0, 0.0, 1.0, 0.0, 1.0, 1.0, 0.0, 1.0])
me_cube_004.materials.append(mat_material_001)
me_cube_004.use_remesh_fix_poles = True
me_cube_004.use_remesh_preserve_attributes = False
me_cube_004.use_mirror_x = True
me_cube_004.use_mirror_topology = True
me_cube_004.update()
arm_metarig_001 = bpy.data.armatures.new('metarig.001')  # bones are not reproduced

# ---- objects
ob_light = bpy.data.objects.new('Light', light_light)
ob_camera = bpy.data.objects.new('Camera', cam_camera)
ob_img_4477 = bpy.data.objects.new('IMG_4477', me_img_4477)
ob_img_4477_001 = bpy.data.objects.new('IMG_4477.001', me_img_4477_001)
ob_cube = bpy.data.objects.new('Cube', me_cube_004)
ob_metarig = bpy.data.objects.new('metarig', arm_metarig_001)

# ---- transforms, parenting, visibility, modifiers, constraints
ob_light.location = (4.076, 1.005, 5.904)
ob_light.rotation_euler = (0.6503, 0.05522, 1.866)
ob_light.lock_rotations_4d = False
ob_light.empty_display_type = 'ARROWS'
ob_light.color = (0.0, 0.0, 0.0, 0.0)
ob_light.lineart.crease_threshold = 0.0
ob_camera.location = (7.359, -6.926, 4.958)
ob_camera.rotation_euler = (1.109, 0.0, 0.8149)
ob_camera.lock_rotations_4d = False
ob_camera.empty_display_type = 'ARROWS'
ob_camera.color = (0.0, 0.0, 0.0, 0.0)
ob_camera.display_type = 'WIRE'
ob_camera.lineart.crease_threshold = 0.0
ob_img_4477.location = (-5.075, -2.92, -1.549)
ob_img_4477.rotation_euler = (-1.453, 1.702, -1.451)
ob_img_4477.scale = (8.742, 9.885, 1.239)
ob_img_4477.lineart.crease_threshold = 0.0
ob_img_4477_001.location = (2.17, 14.72, -1.166)
ob_img_4477_001.rotation_euler = (0.4626, 1.588, -1.089)
ob_img_4477_001.scale = (8.742, 9.885, 1.239)
ob_img_4477_001.lineart.crease_threshold = 0.0
ob_cube.parent = ob_metarig
ob_cube.matrix_parent_inverse = Matrix(((0.4156, -0.0, 0.0, 0.003789), (-0.0, 1.68, -0.0, 3.171), (-0.0, -0.0, 0.4726, 1.15), (-0.0, 0.0, -0.0, 1.0)))
ob_cube.location = (0.00476, 0.03316, -0.003963)
ob_cube.scale = (0.5813, 1.0, 0.9163)
ob_cube.lineart.crease_threshold = 0.0
ob_cube.use_mesh_mirror_x = True
_vg = ob_cube.vertex_groups.new(name='spine')
for _i, _w in zip([0, 2, 16, 18, 21, 44, 46, 49, 90, 92, 156, 165, 173], [0.08639, 0.1242, 0.2088, 0.14, 0.03014, 0.05624, 0.482, 0.03289, 0.0195, 0.1136, 0.7441, 0.8065, 0.09298]): _vg.add([_i], _w, 'REPLACE')
_vg = ob_cube.vertex_groups.new(name='spine.001')
for _i, _w in zip([16, 17, 18, 20, 21, 34, 44, 46, 47, 90, 91, 92, 93, 191, 239], [0.02062, 0.03226, 0.003808, 0.09828, 0.1886, 0.02011, 0.06214, 0.1213, 0.111, 0.4695, 0.1011, 0.5223, 0.4977, 0.1334, 0.0947]): _vg.add([_i], _w, 'REPLACE')
_vg = ob_cube.vertex_groups.new(name='spine.002')
for _i, _w in zip([17, 19, 20, 21, 22, 34, 46, 47, 90, 91, 92, 93, 137, 139, 142, 143, 144, 146, 197, 198, 237, 238, 239], [0.08, 0.07092, 0.6097, 0.3728, 0.01199, 0.02139, 0.001802, 0.007215, 0.01151, 0.03373, 0.1195, 0.1277, 0.5029, 0.2254, 0.1143, 0.4925, 0.05203, 0.0314, 0.08352, 0.08978, 0.01593, 0.4046, 0.1845]): _vg.add([_i], _w, 'REPLACE')
_vg = ob_cube.vertex_groups.new(name='spine.003')
for _i, _w in zip([19, 20, 135, 136, 137, 138, 139, 141, 142, 143, 144, 145, 146, 147, 148, 149, 150, 151, 152, 153, 154, 155, 196, 197, 198, 199, 200, 201, 202, 203, 204, 205, 237, 238], [0.05977, 0.05554, 0.05309, 0.2146, 0.4736, 0.184, 0.5762, 0.1085, 0.8577, 0.3256, 0.4868, 0.8732, 0.881, 0.1063, 0.01602, 0.2854, 0.1755, 0.4255, 0.2735, 0.2174, 0.02295, 0.1075, 0.2574, 0.8752, 0.8764, 0.05782, 0.8933, 0.8088, 0.4373, 0.1038, 0.1397, 0.04878, 0.003944, 0.3414]): _vg.add([_i], _w, 'REPLACE')
_vg = ob_cube.vertex_groups.new(name='spine.004')
for _i, _w in zip([6, 7, 8, 9, 10, 15, 17, 19, 21, 22, 23, 24, 25, 26, 30, 32, 136, 138, 141, 151, 152, 153, 155, 159, 160, 196, 202, 204, 236, 239, 249], [0.4627, 0.03448, 0.2419, 0.02261, 0.07769, 0.02593, 0.3647, 0.0768, 0.05287, 0.5798, 0.6204, 0.2944, 0.05513, 0.1448, 0.06611, 0.05366, 0.2357, 0.009704, 0.0613, 0.1135, 0.2084, 0.01066, 0.02882, 0.1333, 0.03923, 0.05768, 0.04772, 0.05334, 0.02179, 0.1738, 0.01316]): _vg.add([_i], _w, 'REPLACE')
_vg = ob_cube.vertex_groups.new(name='spine.005')
for _i, _w in zip([6, 8, 9, 10, 15, 17, 22, 24, 26, 30, 135, 136, 138, 139, 141, 144, 146, 148, 149, 150, 151, 152, 153, 154, 155, 159, 160, 161, 163, 196, 199, 200, 202, 203, 204, 205, 239, 248, 249], [0.09447, 0.3297, 0.01127, 0.1084, 0.05355, 0.05293, 0.08287, 0.2421, 0.1507, 0.07391, 0.4936, 0.3307, 0.4749, 0.006627, 0.3715, 0.08683, 0.003228, 0.3045, 0.3247, 0.09843, 0.2205, 0.31, 0.4417, 0.3919, 0.2789, 0.1076, 0.5953, 0.1049, 0.02202, 0.5117, 0.3125, 0.01059, 0.3193, 0.08984, 0.6628, 0.5932, 0.0002599, 0.004778, 0.02423]): _vg.add([_i], _w, 'REPLACE')
_vg = ob_cube.vertex_groups.new(name='spine.006')
for _i, _w in zip([6, 8, 9, 10, 11, 12, 13, 14, 15, 17, 22, 23, 24, 25, 26, 27, 28, 29, 30, 31, 135, 136, 138, 141, 144, 145, 148, 149, 150, 151, 152, 153, 154, 155, 160, 161, 162, 163, 164, 196, 199, 201, 202, 203, 204, 205, 247, 248, 249, 250, 251], [0.05156, 0.2297, 0.4355, 0.5269, 0.5665, 0.9174, 0.9562, 0.8457, 0.7754, 0.03143, 0.06472, 0.05086, 0.2672, 0.4637, 0.5186, 0.5743, 0.9106, 0.9572, 0.7437, 0.8357, 0.1018, 0.06602, 0.07155, 0.1313, 0.0001405, 0.01811, 0.2632, 0.08108, 0.3125, 0.08196, 0.06522, 0.07083, 0.1284, 0.1655, 0.1068, 0.5089, 0.9558, 0.8229, 0.9619, 0.03789, 0.1543, 0.00802, 0.04631, 0.3551, 0.02386, 0.08623, 0.9377, 0.8876, 0.8644, 0.9304, 0.9289]): _vg.add([_i], _w, 'REPLACE')
_vg = ob_cube.vertex_groups.new(name='face')
for _i, _w in zip([8, 9, 10, 11, 12, 13, 14, 15, 23, 24, 25, 26, 27, 28, 29, 30, 31, 135, 136, 138, 141, 144, 145, 148, 149, 150, 151, 152, 153, 154, 155, 160, 161, 162, 163, 196, 199, 201, 202, 203, 204, 205, 247, 248, 249, 250, 251], [0.09289, 0.4021, 0.2506, 0.3897, 0.02976, 0.01886, 0.1332, 0.1144, 0.04191, 0.08852, 0.4119, 0.1279, 0.387, 0.02705, 0.01836, 0.08849, 0.1473, 0.3015, 0.1281, 0.1514, 0.3154, 0.02403, 0.03384, 0.3144, 0.1254, 0.3835, 0.1205, 0.1136, 0.1327, 0.3949, 0.3985, 0.07195, 0.338, 0.004527, 0.1197, 0.08176, 0.4494, 0.01922, 0.07924, 0.4208, 0.07628, 0.2412, 0.05133, 0.05522, 0.05308, 0.06021, 0.04237]): _vg.add([_i], _w, 'REPLACE')
_vg = ob_cube.vertex_groups.new(name='shoulder.L')
for _i, _w in zip([1, 6, 7, 8, 9, 17, 19, 22, 23, 24, 25, 32, 33, 37, 157, 159, 160, 161, 166, 209, 237, 238, 239, 241, 243, 245], [0.1739, 0.1825, 0.8675, 0.006538, 0.09031, 0.06445, 0.7093, 0.09646, 0.246, 0.007214, 0.05244, 0.01438, 0.5724, 0.008814, 0.06533, 0.5973, 0.1534, 0.004069, 0.004719, 0.06727, 0.1321, 0.1092, 0.01059, 0.06306, 0.005022, 0.03298]): _vg.add([_i], _w, 'REPLACE')
_vg = ob_cube.vertex_groups.new(name='upper_arm.L')
for _i, _w in zip([1, 3, 4, 5, 6, 8, 17, 21, 22, 24, 32, 33, 34, 36, 37, 38, 39, 79, 81, 82, 83, 84, 85, 157, 159, 166, 167, 168, 169, 185, 187, 188, 206, 207, 208, 209, 212, 214, 215, 235, 236, 237, 239, 240, 241, 242, 243, 244, 245, 246], [0.7186, 0.9386, 0.8315, 0.706, 0.1511, 0.05313, 0.2402, 0.04495, 0.06724, 0.02961, 0.8509, 0.2812, 0.112, 0.9181, 0.8294, 0.8729, 0.7452, 0.02288, 0.0401, 0.1751, 0.2105, 0.05925, 0.08282, 0.9031, 0.1108, 0.9521, 0.7482, 0.8987, 0.8461, 0.004099, 0.08727, 0.1567, 0.8474, 0.704, 0.9537, 0.8214, 0.03873, 0.05084, 0.2005, 0.9521, 0.701, 0.1675, 0.2456, 0.9142, 0.672, 0.9098, 0.8002, 0.8811, 0.7724, 0.9299]): _vg.add([_i], _w, 'REPLACE')
_vg = ob_cube.vertex_groups.new(name='forearm.L')
for _i, _w in zip([1, 4, 5, 36, 37, 38, 39, 40, 42, 78, 79, 80, 81, 82, 83, 84, 85, 98, 99, 100, 101, 102, 167, 168, 169, 170, 171, 185, 186, 187, 188, 194, 195, 206, 207, 208, 209, 210, 212, 213, 214, 215, 220, 221, 235, 240, 241, 242, 243, 244, 245, 246], [0.001136, 0.08656, 0.1135, 0.07229, 0.1069, 0.1207, 0.1957, 0.08669, 0.1021, 0.9687, 0.8468, 0.9782, 0.8335, 0.7696, 0.7452, 0.9328, 0.9142, 0.4718, 0.7737, 0.2075, 0.2145, 0.003721, 0.1109, 0.08593, 0.1406, 0.08544, 0.03784, 0.9175, 0.9378, 0.8901, 0.828, 0.6466, 0.6797, 0.1344, 0.1977, 0.007619, 0.06106, 0.06396, 0.8198, 0.9824, 0.9474, 0.7449, 0.1338, 0.1898, 0.001796, 0.003169, 0.05751, 0.08137, 0.1329, 0.104, 0.09893, 0.05117]): _vg.add([_i], _w, 'REPLACE')
_vg = ob_cube.vertex_groups.new(name='hand.L')
for _i, _w in zip([40, 42, 86, 88, 94, 97, 98, 99, 170, 193, 194, 195, 210, 216, 218, 221], [0.814, 0.8037, 0.1357, 0.1368, 0.7519, 0.7267, 0.5064, 0.1761, 0.06308, 0.05492, 0.00809, 0.08347, 0.8709, 0.09704, 0.7861, 0.7956]): _vg.add([_i], _w, 'REPLACE')
_vg = ob_cube.vertex_groups.new(name='palm.01.L')
for _i, _w in zip([40, 42, 99, 100, 101, 102, 170, 171, 193, 194, 195, 210, 220], [0.06661, 0.07072, 0.01956, 0.05757, 0.05155, 0.05094, 0.7069, 0.8677, 0.03335, 0.1814, 0.1165, 0.03126, 0.004209]): _vg.add([_i], _w, 'REPLACE')
_vg = ob_cube.vertex_groups.new(name='f_index.01.L')
for _i, _w in zip([87, 89, 95, 96, 102, 104, 105, 106, 108, 109, 113, 193, 219, 223, 225, 227], [0.05544, 0.04401, 0.184, 0.2727, 0.02248, 0.6911, 0.8037, 0.01015, 0.1013, 0.1303, 0.05638, 0.05216, 0.7523, 0.3074, 0.1538, 0.06552]): _vg.add([_i], _w, 'REPLACE')
_vg = ob_cube.vertex_groups.new(name='f_index.02.L')
_vg = ob_cube.vertex_groups.new(name='f_index.03.L')
for _i, _w in zip([86, 87, 88, 89, 104, 189, 190, 216, 217, 219, 234], [0.0408, 0.8066, 0.03956, 0.8128, 0.03371, 0.1258, 0.1172, 0.04029, 0.8598, 0.08611, 0.1107]): _vg.add([_i], _w, 'REPLACE')
_vg = ob_cube.vertex_groups.new(name='thumb.01.L')
for _i, _w in zip([41, 43, 79, 81, 95, 96, 100, 101, 102, 103, 104, 105, 106, 107, 108, 109, 110, 112, 113, 114, 116, 117, 118, 120, 121, 122, 124, 125, 170, 171, 185, 194, 195, 211, 212, 215, 219, 220, 222, 223, 224, 225, 226, 227, 228, 229, 230, 231, 232, 233], [0.9057, 0.8567, 0.09387, 0.1007, 0.5572, 0.4731, 0.7014, 0.705, 0.856, 0.956, 0.1222, 0.06989, 0.6422, 0.07302, 0.2838, 0.3278, 0.1518, 0.06642, 0.1635, 0.02017, 0.002703, 0.02236, 0.04648, 0.007928, 0.05371, 0.02477, 0.004624, 0.02916, 0.06945, 0.0005912, 0.0146, 0.1291, 0.1057, 0.933, 0.116, 0.002108, 0.07317, 0.8174, 0.9172, 0.4133, 0.4692, 0.3696, 0.07917, 0.1654, 0.00904, 0.04591, 0.004623, 0.02111, 0.005928, 0.01188]): _vg.add([_i], _w, 'REPLACE')
_vg = ob_cube.vertex_groups.new(name='thumb.02.L')
for _i, _w in zip([41, 43, 95, 96, 106, 107, 108, 109, 110, 111, 112, 113, 114, 115, 116, 117, 118, 119, 120, 121, 122, 123, 124, 125, 222, 223, 224, 225, 226, 227, 228, 229, 230, 231, 232, 233], [0.07408, 0.06119, 0.09394, 0.1368, 0.182, 0.8779, 0.234, 0.3479, 0.1585, 0.03157, 0.08754, 0.432, 0.0652, 0.03714, 0.05118, 0.07309, 0.07671, 0.01073, 0.0537, 0.1215, 0.06575, 0.02596, 0.05326, 0.08375, 0.0433, 0.1184, 0.4625, 0.2383, 0.08401, 0.4003, 0.03989, 0.1076, 0.04364, 0.07537, 0.05192, 0.06218]): _vg.add([_i], _w, 'REPLACE')
_vg = ob_cube.vertex_groups.new(name='thumb.03.L')
for _i, _w in zip([43, 95, 96, 106, 107, 108, 109, 110, 111, 112, 113, 114, 115, 116, 117, 118, 119, 120, 121, 122, 123, 124, 125, 223, 224, 225, 226, 227, 228, 229, 230, 231, 232, 233], [0.01375, 0.125, 0.0767, 0.1354, 0.03789, 0.3595, 0.173, 0.6653, 0.9456, 0.8171, 0.3385, 0.8889, 0.9256, 0.9131, 0.8784, 0.863, 0.9486, 0.9057, 0.8048, 0.8862, 0.935, 0.9092, 0.8625, 0.1032, 0.06029, 0.2095, 0.8296, 0.3565, 0.919, 0.8245, 0.9184, 0.8755, 0.9114, 0.896]): _vg.add([_i], _w, 'REPLACE')
_vg = ob_cube.vertex_groups.new(name='palm.02.L')
_vg = ob_cube.vertex_groups.new(name='f_middle.01.L')
for _i, _w in zip([86, 88, 89, 94, 97, 104, 105, 170, 171, 189, 190, 192, 193, 216, 218, 219, 223, 234], [0.07688, 0.06426, 0.01273, 0.146, 0.1925, 0.1003, 0.0687, 0.06511, 0.02081, 0.05155, 0.06438, 0.9989, 0.7911, 0.06146, 0.13, 0.03441, 0.002203, 0.03516]): _vg.add([_i], _w, 'REPLACE')
_vg = ob_cube.vertex_groups.new(name='f_middle.02.L')
_vg = ob_cube.vertex_groups.new(name='f_middle.03.L')
for _i, _w in zip([86, 87, 88, 89, 94, 97, 189, 190, 193, 216, 217, 218, 234], [0.7316, 0.1106, 0.7464, 0.1008, 0.05789, 0.05558, 0.8069, 0.8041, 0.02189, 0.7893, 0.1007, 0.05209, 0.8333]): _vg.add([_i], _w, 'REPLACE')
_vg = ob_cube.vertex_groups.new(name='shoulder.R')
for _i, _w in zip([135, 138, 139, 143, 144, 147, 148, 149, 153, 154, 196, 197, 200, 201, 202, 203], [0.02411, 0.07553, 0.1453, 0.1598, 0.305, 0.8133, 0.07919, 0.1357, 0.09125, 0.02928, 0.0247, 0.01087, 0.02973, 0.1084, 0.05198, 0.0002528]): _vg.add([_i], _w, 'REPLACE')
_vg = ob_cube.vertex_groups.new(name='upper_arm.R')
_vg = ob_cube.vertex_groups.new(name='forearm.R')
_vg = ob_cube.vertex_groups.new(name='hand.R')
_vg = ob_cube.vertex_groups.new(name='palm.01.R')
_vg = ob_cube.vertex_groups.new(name='f_index.01.R')
_vg = ob_cube.vertex_groups.new(name='f_index.02.R')
_vg = ob_cube.vertex_groups.new(name='f_index.03.R')
_vg = ob_cube.vertex_groups.new(name='thumb.01.R')
_vg = ob_cube.vertex_groups.new(name='thumb.02.R')
_vg = ob_cube.vertex_groups.new(name='thumb.03.R')
_vg = ob_cube.vertex_groups.new(name='palm.02.R')
_vg = ob_cube.vertex_groups.new(name='f_middle.01.R')
_vg = ob_cube.vertex_groups.new(name='f_middle.02.R')
_vg = ob_cube.vertex_groups.new(name='f_middle.03.R')
_vg = ob_cube.vertex_groups.new(name='breast.L')
for _i, _w in zip([1, 4, 5, 17, 19, 20, 21, 22, 32, 33, 34, 35, 37, 39, 90, 91, 92, 93, 158, 167, 191, 207, 209, 236, 237, 238, 239, 240, 241, 243, 245], [0.06708, 0.07051, 0.1566, 0.07861, 0.03537, 0.1269, 0.2206, 0.008791, 0.01665, 0.1063, 0.7764, 0.9665, 0.00437, 0.01141, 0.1589, 0.1377, 0.06952, 0.0476, 0.9588, 0.1332, 0.1844, 0.06841, 0.03271, 0.1993, 0.6168, 0.09663, 0.1701, 0.02502, 0.1853, 0.01219, 0.07534]): _vg.add([_i], _w, 'REPLACE')
_vg = ob_cube.vertex_groups.new(name='breast.R')
_vg = ob_cube.vertex_groups.new(name='pelvis.L')
for _i, _w in zip([0, 2, 16, 18, 20, 21, 44, 45, 46, 47, 48, 49, 90, 91, 92, 93, 156, 165, 172, 191], [0.1442, 0.6085, 0.6191, 0.3345, 0.0669, 0.005345, 0.08655, 0.1199, 0.2024, 0.6062, 0.03081, 0.113, 0.1339, 0.5652, 0.07346, 0.2369, 0.06482, 0.06516, 0.07639, 0.4722]): _vg.add([_i], _w, 'REPLACE')
_vg = ob_cube.vertex_groups.new(name='pelvis.R')
_vg = ob_cube.vertex_groups.new(name='thigh.L')
for _i, _w in zip([0, 2, 16, 18, 44, 45, 46, 47, 48, 49, 50, 51, 64, 65, 66, 67, 90, 91, 92, 93, 156, 165, 172, 173, 174, 179, 180, 191], [0.7312, 0.2197, 0.1107, 0.4772, 0.7529, 0.8184, 0.1362, 0.2106, 0.8363, 0.7398, 0.8982, 0.9178, 0.09677, 0.0448, 0.04105, 0.1026, 0.1447, 0.1401, 0.0612, 0.06489, 0.1751, 0.1161, 0.851, 0.8189, 0.9098, 0.05284, 0.05369, 0.17]): _vg.add([_i], _w, 'REPLACE')
_vg = ob_cube.vertex_groups.new(name='shin.L')
for _i, _w in zip([48, 49, 50, 51, 52, 53, 55, 56, 57, 58, 59, 62, 63, 64, 65, 66, 67, 68, 69, 70, 71, 72, 73, 74, 173, 174, 175, 176, 177, 178, 179, 180, 181, 182], [0.09757, 0.09792, 0.05844, 0.06317, 0.1012, 0.1064, 0.01811, 0.2046, 0.7833, 0.7897, 0.2169, 0.0458, 0.06222, 0.8832, 0.942, 0.9421, 0.8688, 0.8653, 0.9229, 0.9229, 0.883, 0.1573, 0.1642, 0.03581, 0.06337, 0.06878, 0.1043, 0.08094, 0.8486, 0.823, 0.9401, 0.9354, 0.9613, 0.9698]): _vg.add([_i], _w, 'REPLACE')
_vg = ob_cube.vertex_groups.new(name='foot.L')
for _i, _w in zip([54, 55, 56, 59, 62, 63, 68, 71, 74, 75, 76, 77, 177, 178], [0.003173, 0.06835, 0.5562, 0.5364, 0.1268, 0.1529, 0.08756, 0.07395, 0.08222, 0.01178, 0.004833, 0.01553, 0.01662, 0.02936]): _vg.add([_i], _w, 'REPLACE')
_vg = ob_cube.vertex_groups.new(name='toe.L')
for _i, _w in zip([54, 55, 56, 59, 60, 61, 62, 63, 68, 71, 74, 75, 76, 77, 175, 176, 183, 184], [0.853, 0.8056, 0.2147, 0.2234, 0.9543, 0.9473, 0.8149, 0.772, 0.01858, 0.01122, 0.7684, 0.8492, 0.947, 0.9311, 0.05272, 0.03205, 0.0328, 0.02522]): _vg.add([_i], _w, 'REPLACE')
_vg = ob_cube.vertex_groups.new(name='heel.02.L')
for _i, _w in zip([52, 53, 54, 55, 57, 58, 69, 70, 72, 73, 74, 75, 175, 176, 177, 178, 183, 184], [0.8872, 0.8806, 0.105, 0.09183, 0.1989, 0.1932, 0.0394, 0.047, 0.8325, 0.8238, 0.1063, 0.1031, 0.8353, 0.8714, 0.09809, 0.1143, 0.9331, 0.9364]): _vg.add([_i], _w, 'REPLACE')
_vg = ob_cube.vertex_groups.new(name='thigh.R')
_vg = ob_cube.vertex_groups.new(name='shin.R')
_vg = ob_cube.vertex_groups.new(name='foot.R')
_vg = ob_cube.vertex_groups.new(name='toe.R')
_vg = ob_cube.vertex_groups.new(name='heel.02.R')
_m = ob_cube.modifiers.new('Subdivision', 'SUBSURF')
_m.uv_smooth = 'PRESERVE_CORNERS'
_m.render_levels = 1
_m = ob_cube.modifiers.new('Mirror', 'MIRROR')
_m = ob_cube.modifiers.new('Armature', 'ARMATURE')
_m.object = ob_metarig
ob_metarig.location = (-0.009117, -1.888, -2.434)
ob_metarig.scale = (2.406, 0.5954, 2.116)
ob_metarig.lineart.crease_threshold = 0.0

# ---- collection membership
col_collection.objects.link(ob_light)
col_collection.objects.link(ob_camera)
col_collection.objects.link(ob_img_4477)
col_collection.objects.link(ob_img_4477_001)
col_collection.objects.link(ob_cube)
col_collection.objects.link(ob_metarig)

# ---- scene / render settings (as saved in the file)
scene.camera = ob_camera
scene.frame_start = 1; scene.frame_end = 25; scene.frame_set(10)
scene.render.engine = 'BLENDER_EEVEE_NEXT'
scene.cycles.use_denoising = False
scene.cycles.samples = 128
scene.cycles.sampling_pattern = 'TABULATED_SOBOL'
scene.cycles.use_adaptive_sampling = False
scene.cycles.use_light_tree = False
scene.view_settings.view_transform = 'Filmic'
bpy.context.view_layer.update()
